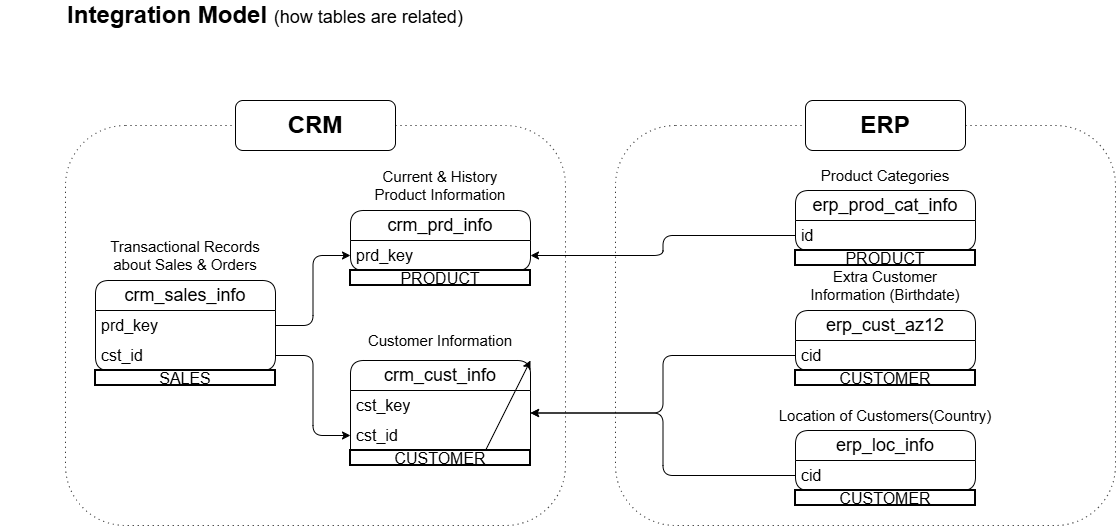

The diagram above was exported from draw.io. Its source (the exported page's mxGraphModel, read from the mxfile embedded in the PNG):
<mxGraphModel dx="1076" dy="816" grid="1" gridSize="10" guides="1" tooltips="1" connect="1" arrows="1" fold="1" page="1" pageScale="1" pageWidth="850" pageHeight="1100" math="0" shadow="0">
  <root>
    <mxCell id="0" />
    <mxCell id="1" parent="0" />
    <mxCell id="6HqJtJ83UwfvfkA9ELVK-27" parent="1" style="rounded=1;whiteSpace=wrap;html=1;fillColor=none;dashed=1;dashPattern=1 4;strokeColor=light-dark(#000000,#FFFFCC);" value="" vertex="1">
      <mxGeometry height="400" width="500" x="700" y="175" as="geometry" />
    </mxCell>
    <mxCell id="6HqJtJ83UwfvfkA9ELVK-26" parent="1" style="rounded=1;whiteSpace=wrap;html=1;fillColor=none;dashed=1;dashPattern=1 4;strokeColor=light-dark(#000000,#66B2FF);" value="" vertex="1">
      <mxGeometry height="400" width="500" x="150" y="175" as="geometry" />
    </mxCell>
    <mxCell id="Ry7IkFJRfCq72QVDhAY8-1" parent="1" style="swimlane;fontStyle=0;childLayout=stackLayout;horizontal=1;startSize=30;horizontalStack=0;resizeParent=1;resizeParentMax=0;resizeLast=0;collapsible=1;marginBottom=0;whiteSpace=wrap;html=1;fontSize=18;rounded=1;fillColor=light-dark(#FFFFFF,#66B2FF);" value="crm_sales_info" vertex="1">
      <mxGeometry height="90" width="180" x="180" y="330" as="geometry" />
    </mxCell>
    <mxCell id="Ry7IkFJRfCq72QVDhAY8-2" parent="Ry7IkFJRfCq72QVDhAY8-1" style="text;strokeColor=none;fillColor=none;align=left;verticalAlign=middle;spacingLeft=4;spacingRight=4;overflow=hidden;points=[[0,0.5],[1,0.5]];portConstraint=eastwest;rotatable=0;whiteSpace=wrap;html=1;fontSize=16;rounded=1;" value="prd_key" vertex="1">
      <mxGeometry height="30" width="180" y="30" as="geometry" />
    </mxCell>
    <mxCell id="Ry7IkFJRfCq72QVDhAY8-3" parent="Ry7IkFJRfCq72QVDhAY8-1" style="text;strokeColor=none;fillColor=none;align=left;verticalAlign=middle;spacingLeft=4;spacingRight=4;overflow=hidden;points=[[0,0.5],[1,0.5]];portConstraint=eastwest;rotatable=0;whiteSpace=wrap;html=1;fontSize=16;rounded=1;" value="cst_id" vertex="1">
      <mxGeometry height="30" width="180" y="60" as="geometry" />
    </mxCell>
    <mxCell id="6HqJtJ83UwfvfkA9ELVK-1" parent="1" style="swimlane;fontStyle=0;childLayout=stackLayout;horizontal=1;startSize=30;horizontalStack=0;resizeParent=1;resizeParentMax=0;resizeLast=0;collapsible=1;marginBottom=0;whiteSpace=wrap;html=1;fontSize=18;rounded=1;fillColor=light-dark(#FFFFFF,#66B2FF);" value="crm_cust_info" vertex="1">
      <mxGeometry height="105" width="180" x="435" y="410" as="geometry" />
    </mxCell>
    <mxCell id="6HqJtJ83UwfvfkA9ELVK-2" parent="6HqJtJ83UwfvfkA9ELVK-1" style="text;strokeColor=none;fillColor=none;align=left;verticalAlign=middle;spacingLeft=4;spacingRight=4;overflow=hidden;points=[[0,0.5],[1,0.5]];portConstraint=eastwest;rotatable=0;whiteSpace=wrap;html=1;fontSize=16;rounded=1;" value="cst_key" vertex="1">
      <mxGeometry height="30" width="180" y="30" as="geometry" />
    </mxCell>
    <mxCell id="6HqJtJ83UwfvfkA9ELVK-3" parent="6HqJtJ83UwfvfkA9ELVK-1" style="text;strokeColor=none;fillColor=none;align=left;verticalAlign=middle;spacingLeft=4;spacingRight=4;overflow=hidden;points=[[0,0.5],[1,0.5]];portConstraint=eastwest;rotatable=0;whiteSpace=wrap;html=1;fontSize=16;rounded=1;" value="cst_id" vertex="1">
      <mxGeometry height="30" width="180" y="60" as="geometry" />
    </mxCell>
    <mxCell id="vs3L4VMuE8Vrj1MaHlht-8" edge="1" parent="6HqJtJ83UwfvfkA9ELVK-1" source="vs3L4VMuE8Vrj1MaHlht-3" style="edgeStyle=none;rounded=1;orthogonalLoop=1;jettySize=auto;html=1;exitX=0.75;exitY=0;exitDx=0;exitDy=0;entryX=1;entryY=0;entryDx=0;entryDy=0;" target="6HqJtJ83UwfvfkA9ELVK-1">
      <mxGeometry relative="1" as="geometry" />
    </mxCell>
    <mxCell id="vs3L4VMuE8Vrj1MaHlht-3" parent="6HqJtJ83UwfvfkA9ELVK-1" style="rounded=0;whiteSpace=wrap;html=1;fillColor=light-dark(#FFFFFF,#99FFCC);fontColor=light-dark(#000000,#000000);fontSize=16;strokeWidth=2;strokeColor=light-dark(#000000,#FFFF33);" value="CUSTOMER" vertex="1">
      <mxGeometry height="15" width="180" y="90" as="geometry" />
    </mxCell>
    <mxCell id="6HqJtJ83UwfvfkA9ELVK-4" parent="1" style="swimlane;fontStyle=0;childLayout=stackLayout;horizontal=1;startSize=30;horizontalStack=0;resizeParent=1;resizeParentMax=0;resizeLast=0;collapsible=1;marginBottom=0;whiteSpace=wrap;html=1;fontSize=18;rounded=1;fillColor=light-dark(#FFFFFF,#66B2FF);" value="crm_prd_info" vertex="1">
      <mxGeometry height="60" width="180" x="435" y="260" as="geometry" />
    </mxCell>
    <mxCell id="6HqJtJ83UwfvfkA9ELVK-5" parent="6HqJtJ83UwfvfkA9ELVK-4" style="text;strokeColor=none;fillColor=none;align=left;verticalAlign=middle;spacingLeft=4;spacingRight=4;overflow=hidden;points=[[0,0.5],[1,0.5]];portConstraint=eastwest;rotatable=0;whiteSpace=wrap;html=1;fontSize=16;rounded=1;" value="prd_key" vertex="1">
      <mxGeometry height="30" width="180" y="30" as="geometry" />
    </mxCell>
    <mxCell id="6HqJtJ83UwfvfkA9ELVK-8" edge="1" parent="1" source="Ry7IkFJRfCq72QVDhAY8-2" style="edgeStyle=orthogonalEdgeStyle;rounded=1;orthogonalLoop=1;jettySize=auto;html=1;entryX=0;entryY=0.75;entryDx=0;entryDy=0;" target="6HqJtJ83UwfvfkA9ELVK-4">
      <mxGeometry relative="1" as="geometry" />
    </mxCell>
    <mxCell id="6HqJtJ83UwfvfkA9ELVK-9" edge="1" parent="1" source="Ry7IkFJRfCq72QVDhAY8-3" style="edgeStyle=orthogonalEdgeStyle;rounded=1;orthogonalLoop=1;jettySize=auto;html=1;entryX=0;entryY=0.5;entryDx=0;entryDy=0;" target="6HqJtJ83UwfvfkA9ELVK-3">
      <mxGeometry relative="1" as="geometry" />
    </mxCell>
    <mxCell id="6HqJtJ83UwfvfkA9ELVK-10" parent="1" style="swimlane;fontStyle=0;childLayout=stackLayout;horizontal=1;startSize=30;horizontalStack=0;resizeParent=1;resizeParentMax=0;resizeLast=0;collapsible=1;marginBottom=0;whiteSpace=wrap;html=1;fontSize=18;rounded=1;fillColor=light-dark(#FFFFFF,#FFFFCC);fontColor=light-dark(#000000,#000000);" value="erp_prod_cat_info" vertex="1">
      <mxGeometry height="60" width="180" x="880" y="240" as="geometry" />
    </mxCell>
    <mxCell id="6HqJtJ83UwfvfkA9ELVK-11" parent="6HqJtJ83UwfvfkA9ELVK-10" style="text;strokeColor=none;fillColor=none;align=left;verticalAlign=middle;spacingLeft=4;spacingRight=4;overflow=hidden;points=[[0,0.5],[1,0.5]];portConstraint=eastwest;rotatable=0;whiteSpace=wrap;html=1;fontSize=16;rounded=1;" value="id" vertex="1">
      <mxGeometry height="30" width="180" y="30" as="geometry" />
    </mxCell>
    <mxCell id="6HqJtJ83UwfvfkA9ELVK-13" parent="1" style="swimlane;fontStyle=0;childLayout=stackLayout;horizontal=1;startSize=30;horizontalStack=0;resizeParent=1;resizeParentMax=0;resizeLast=0;collapsible=1;marginBottom=0;whiteSpace=wrap;html=1;fontSize=18;rounded=1;fillColor=light-dark(#FFFFFF,#FFFFCC);fontColor=light-dark(#000000,#000000);" value="erp_cust_az12" vertex="1">
      <mxGeometry height="60" width="180" x="880" y="360" as="geometry" />
    </mxCell>
    <mxCell id="6HqJtJ83UwfvfkA9ELVK-14" parent="6HqJtJ83UwfvfkA9ELVK-13" style="text;strokeColor=none;fillColor=none;align=left;verticalAlign=middle;spacingLeft=4;spacingRight=4;overflow=hidden;points=[[0,0.5],[1,0.5]];portConstraint=eastwest;rotatable=0;whiteSpace=wrap;html=1;fontSize=16;rounded=1;" value="cid" vertex="1">
      <mxGeometry height="30" width="180" y="30" as="geometry" />
    </mxCell>
    <mxCell id="6HqJtJ83UwfvfkA9ELVK-15" parent="1" style="swimlane;fontStyle=0;childLayout=stackLayout;horizontal=1;startSize=30;horizontalStack=0;resizeParent=1;resizeParentMax=0;resizeLast=0;collapsible=1;marginBottom=0;whiteSpace=wrap;html=1;fontSize=18;rounded=1;fillColor=light-dark(#FFFFFF,#FFFFCC);fontColor=light-dark(#000000,#000000);" value="erp_loc_info" vertex="1">
      <mxGeometry height="60" width="180" x="880" y="480" as="geometry" />
    </mxCell>
    <mxCell id="6HqJtJ83UwfvfkA9ELVK-16" parent="6HqJtJ83UwfvfkA9ELVK-15" style="text;strokeColor=none;fillColor=none;align=left;verticalAlign=middle;spacingLeft=4;spacingRight=4;overflow=hidden;points=[[0,0.5],[1,0.5]];portConstraint=eastwest;rotatable=0;whiteSpace=wrap;html=1;fontSize=16;rounded=1;" value="cid" vertex="1">
      <mxGeometry height="30" width="180" y="30" as="geometry" />
    </mxCell>
    <mxCell id="6HqJtJ83UwfvfkA9ELVK-17" edge="1" parent="1" source="6HqJtJ83UwfvfkA9ELVK-11" style="edgeStyle=orthogonalEdgeStyle;rounded=1;orthogonalLoop=1;jettySize=auto;html=1;entryX=1;entryY=0.75;entryDx=0;entryDy=0;" target="6HqJtJ83UwfvfkA9ELVK-4">
      <mxGeometry relative="1" as="geometry" />
    </mxCell>
    <mxCell id="6HqJtJ83UwfvfkA9ELVK-18" edge="1" parent="1" source="6HqJtJ83UwfvfkA9ELVK-14" style="edgeStyle=orthogonalEdgeStyle;rounded=1;orthogonalLoop=1;jettySize=auto;html=1;entryX=1;entryY=0.5;entryDx=0;entryDy=0;" target="6HqJtJ83UwfvfkA9ELVK-1">
      <mxGeometry relative="1" as="geometry" />
    </mxCell>
    <mxCell id="6HqJtJ83UwfvfkA9ELVK-19" edge="1" parent="1" source="6HqJtJ83UwfvfkA9ELVK-16" style="edgeStyle=orthogonalEdgeStyle;rounded=1;orthogonalLoop=1;jettySize=auto;html=1;entryX=1;entryY=0.5;entryDx=0;entryDy=0;" target="6HqJtJ83UwfvfkA9ELVK-1">
      <mxGeometry relative="1" as="geometry" />
    </mxCell>
    <mxCell id="6HqJtJ83UwfvfkA9ELVK-20" parent="1" style="text;html=1;whiteSpace=wrap;strokeColor=none;fillColor=none;align=center;verticalAlign=middle;rounded=0;fontSize=15;" value="Transactional Records about Sales &amp;amp; Orders" vertex="1">
      <mxGeometry height="30" width="170" x="185" y="290" as="geometry" />
    </mxCell>
    <mxCell id="6HqJtJ83UwfvfkA9ELVK-21" parent="1" style="text;html=1;whiteSpace=wrap;strokeColor=none;fillColor=none;align=center;verticalAlign=middle;rounded=0;fontSize=15;" value="Current &amp;amp; History Product Information" vertex="1">
      <mxGeometry height="30" width="170" x="440" y="220" as="geometry" />
    </mxCell>
    <mxCell id="6HqJtJ83UwfvfkA9ELVK-22" parent="1" style="text;html=1;whiteSpace=wrap;strokeColor=none;fillColor=none;align=center;verticalAlign=middle;rounded=0;fontSize=15;" value="Customer Information" vertex="1">
      <mxGeometry height="30" width="170" x="440" y="375" as="geometry" />
    </mxCell>
    <mxCell id="6HqJtJ83UwfvfkA9ELVK-23" parent="1" style="text;html=1;whiteSpace=wrap;strokeColor=none;fillColor=none;align=center;verticalAlign=middle;rounded=0;fontSize=15;" value="Product Categories" vertex="1">
      <mxGeometry height="30" width="170" x="885" y="210" as="geometry" />
    </mxCell>
    <mxCell id="6HqJtJ83UwfvfkA9ELVK-24" parent="1" style="text;html=1;whiteSpace=wrap;strokeColor=none;fillColor=none;align=center;verticalAlign=middle;rounded=0;fontSize=15;" value="Extra Customer Information (Birthdate)" vertex="1">
      <mxGeometry height="30" width="170" x="885" y="320" as="geometry" />
    </mxCell>
    <mxCell id="6HqJtJ83UwfvfkA9ELVK-25" parent="1" style="text;html=1;whiteSpace=wrap;strokeColor=none;fillColor=none;align=center;verticalAlign=middle;rounded=0;fontSize=15;" value="Location of Customers(Country)" vertex="1">
      <mxGeometry height="30" width="220" x="860" y="450" as="geometry" />
    </mxCell>
    <mxCell id="6HqJtJ83UwfvfkA9ELVK-28" parent="1" style="rounded=1;whiteSpace=wrap;html=1;fontSize=24;fillColor=light-dark(#FFFFFF,#99CCFF);fontColor=light-dark(#000000,#000000);fontStyle=1" value="CRM" vertex="1">
      <mxGeometry height="50" width="160" x="320" y="150" as="geometry" />
    </mxCell>
    <mxCell id="6HqJtJ83UwfvfkA9ELVK-29" parent="1" style="rounded=1;whiteSpace=wrap;html=1;fontSize=24;fillColor=light-dark(#FFFFFF,#FFFFCC);fontColor=light-dark(#000000,#000000);fontStyle=1" value="ERP" vertex="1">
      <mxGeometry height="50" width="160" x="890" y="150" as="geometry" />
    </mxCell>
    <mxCell id="eOKZIE0FffyAsYNfCTiq-1" parent="1" style="text;html=1;whiteSpace=wrap;strokeColor=none;fillColor=none;align=center;verticalAlign=middle;rounded=0;fontSize=24;fontStyle=1" value="Integration Model &lt;span style=&quot;font-weight: normal;&quot;&gt;&lt;font style=&quot;font-size: 18px;&quot;&gt;(how tables are related)&lt;/font&gt;&lt;/span&gt;" vertex="1">
      <mxGeometry height="30" width="530" x="85" y="50" as="geometry" />
    </mxCell>
    <mxCell id="vs3L4VMuE8Vrj1MaHlht-1" parent="1" style="rounded=0;whiteSpace=wrap;html=1;fillColor=light-dark(#FFFFFF,#FF99CC);fontColor=light-dark(#000000,#000000);fontSize=16;strokeWidth=2;strokeColor=light-dark(#000000,#FFFF33);" value="PRODUCT" vertex="1">
      <mxGeometry height="15" width="180" x="435" y="320" as="geometry" />
    </mxCell>
    <mxCell id="vs3L4VMuE8Vrj1MaHlht-2" parent="1" style="rounded=0;whiteSpace=wrap;html=1;fillColor=light-dark(#FFFFFF,#FF99CC);fontColor=light-dark(#000000,#000000);fontSize=16;strokeWidth=2;strokeColor=light-dark(#000000,#FFFF33);" value="PRODUCT" vertex="1">
      <mxGeometry height="15" width="180" x="880" y="300" as="geometry" />
    </mxCell>
    <mxCell id="vs3L4VMuE8Vrj1MaHlht-4" parent="1" style="rounded=0;whiteSpace=wrap;html=1;fillColor=light-dark(#FFFFFF,#99FFCC);fontColor=light-dark(#000000,#000000);fontSize=16;strokeWidth=2;strokeColor=light-dark(#000000,#FFFF33);" value="CUSTOMER" vertex="1">
      <mxGeometry height="15" width="180" x="880" y="420" as="geometry" />
    </mxCell>
    <mxCell id="vs3L4VMuE8Vrj1MaHlht-5" parent="1" style="rounded=0;whiteSpace=wrap;html=1;fillColor=light-dark(#FFFFFF,#99FFCC);fontColor=light-dark(#000000,#000000);fontSize=16;strokeWidth=2;strokeColor=light-dark(#000000,#FFFF33);" value="CUSTOMER" vertex="1">
      <mxGeometry height="15" width="180" x="880" y="540" as="geometry" />
    </mxCell>
    <mxCell id="vs3L4VMuE8Vrj1MaHlht-6" parent="1" style="rounded=0;whiteSpace=wrap;html=1;fillColor=light-dark(#FFFFFF,#B266FF);fontColor=light-dark(#000000,#000000);fontSize=16;strokeWidth=2;strokeColor=light-dark(#000000,#FFFF33);" value="SALES" vertex="1">
      <mxGeometry height="15" width="180" x="180" y="420" as="geometry" />
    </mxCell>
  </root>
</mxGraphModel>